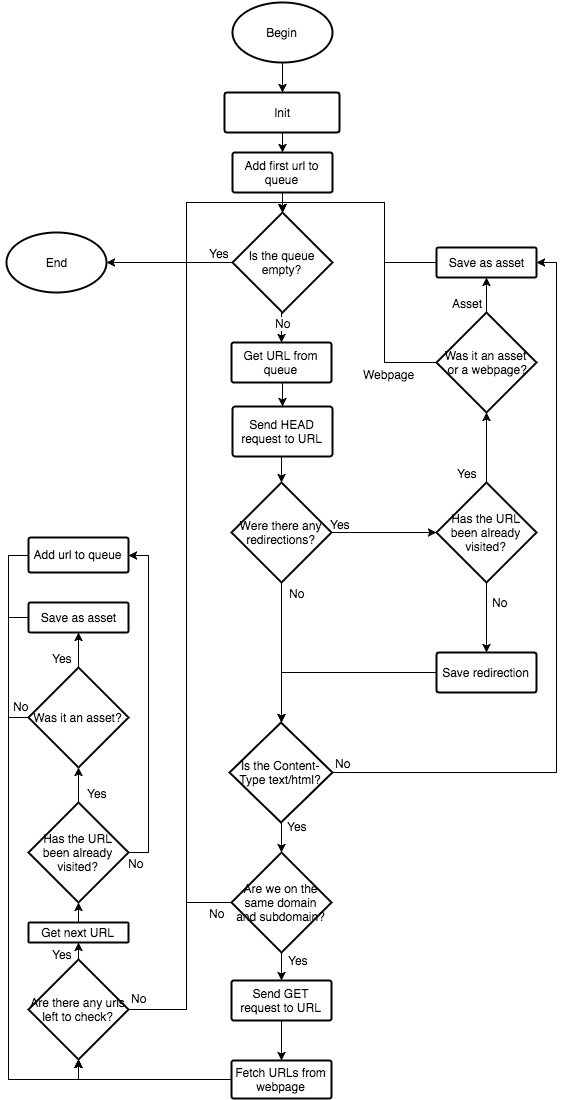

The diagram above was exported from draw.io. Its source (the exported page's mxGraphModel, read from the mxfile embedded in the PNG):
<mxGraphModel dx="1190" dy="704" grid="0" gridSize="10" guides="1" tooltips="1" connect="1" arrows="1" fold="1" page="1" pageScale="1" pageWidth="826" pageHeight="1169" background="#ffffff" math="0" shadow="0">
  <root>
    <mxCell id="0" />
    <mxCell id="1" parent="0" />
    <mxCell id="40" style="edgeStyle=orthogonalEdgeStyle;rounded=0;html=1;exitX=0.5;exitY=1;exitPerimeter=0;entryX=0.5;entryY=0;entryPerimeter=0;jettySize=auto;orthogonalLoop=1;" edge="1" parent="1" source="3" target="6">
      <mxGeometry relative="1" as="geometry" />
    </mxCell>
    <mxCell id="3" value="Init" style="strokeWidth=2;html=1;shape=mxgraph.flowchart.process;whiteSpace=wrap;" vertex="1" parent="1">
      <mxGeometry x="368" y="140" width="115" height="40" as="geometry" />
    </mxCell>
    <mxCell id="51" style="edgeStyle=orthogonalEdgeStyle;rounded=0;html=1;exitX=0.5;exitY=1;exitPerimeter=0;entryX=0.5;entryY=0;entryPerimeter=0;jettySize=auto;orthogonalLoop=1;" edge="1" parent="1" source="6" target="50">
      <mxGeometry relative="1" as="geometry" />
    </mxCell>
    <mxCell id="6" value="Add first url to queue" style="strokeWidth=2;html=1;shape=mxgraph.flowchart.process;whiteSpace=wrap;" vertex="1" parent="1">
      <mxGeometry x="376" y="200" width="100" height="40" as="geometry" />
    </mxCell>
    <mxCell id="38" style="edgeStyle=orthogonalEdgeStyle;rounded=0;html=1;exitX=0.5;exitY=1;exitPerimeter=0;entryX=0.5;entryY=0;entryPerimeter=0;jettySize=auto;orthogonalLoop=1;" edge="1" parent="1" source="7" target="12">
      <mxGeometry relative="1" as="geometry" />
    </mxCell>
    <mxCell id="7" value="Send HEAD request to URL" style="strokeWidth=2;html=1;shape=mxgraph.flowchart.process;whiteSpace=wrap;" vertex="1" parent="1">
      <mxGeometry x="376" y="454" width="100" height="50" as="geometry" />
    </mxCell>
    <mxCell id="37" style="edgeStyle=orthogonalEdgeStyle;rounded=0;html=1;exitX=0.5;exitY=1;exitPerimeter=0;entryX=0.5;entryY=0;entryPerimeter=0;jettySize=auto;orthogonalLoop=1;" edge="1" parent="1" source="8" target="7">
      <mxGeometry relative="1" as="geometry" />
    </mxCell>
    <mxCell id="8" value="Get URL from queue" style="strokeWidth=2;html=1;shape=mxgraph.flowchart.process;whiteSpace=wrap;" vertex="1" parent="1">
      <mxGeometry x="375" y="390" width="100" height="40" as="geometry" />
    </mxCell>
    <mxCell id="43" style="edgeStyle=orthogonalEdgeStyle;rounded=0;html=1;exitX=1;exitY=0.5;exitPerimeter=0;entryX=1;entryY=0.5;entryPerimeter=0;jettySize=auto;orthogonalLoop=1;" edge="1" parent="1" source="10" target="24">
      <mxGeometry relative="1" as="geometry" />
    </mxCell>
    <mxCell id="46" value="No" style="text;html=1;resizable=0;points=[];align=center;verticalAlign=middle;labelBackgroundColor=#ffffff;" vertex="1" connectable="0" parent="43">
      <mxGeometry x="-0.796" y="-3" relative="1" as="geometry">
        <mxPoint x="-67" y="-13" as="offset" />
      </mxGeometry>
    </mxCell>
    <mxCell id="58" style="edgeStyle=orthogonalEdgeStyle;rounded=0;html=1;exitX=0.5;exitY=1;exitPerimeter=0;entryX=0.5;entryY=0;entryPerimeter=0;jettySize=auto;orthogonalLoop=1;" edge="1" parent="1" source="10" target="48">
      <mxGeometry relative="1" as="geometry" />
    </mxCell>
    <mxCell id="59" value="Yes" style="text;html=1;resizable=0;points=[];align=center;verticalAlign=middle;labelBackgroundColor=#ffffff;" vertex="1" connectable="0" parent="58">
      <mxGeometry x="-0.4" y="1" relative="1" as="geometry">
        <mxPoint x="14" y="-6" as="offset" />
      </mxGeometry>
    </mxCell>
    <mxCell id="10" value="&lt;font style=&quot;font-size: 12px&quot;&gt;Is the Content-Type text/html?&lt;/font&gt;" style="strokeWidth=2;html=1;shape=mxgraph.flowchart.decision;whiteSpace=wrap;" vertex="1" parent="1">
      <mxGeometry x="373" y="770" width="103" height="100" as="geometry" />
    </mxCell>
    <mxCell id="45" style="edgeStyle=orthogonalEdgeStyle;rounded=0;html=1;exitX=0;exitY=0.5;exitPerimeter=0;entryX=0.5;entryY=0;entryPerimeter=0;jettySize=auto;orthogonalLoop=1;" edge="1" parent="1" source="11" target="10">
      <mxGeometry relative="1" as="geometry" />
    </mxCell>
    <mxCell id="11" value="Save redirection" style="strokeWidth=2;html=1;shape=mxgraph.flowchart.process;whiteSpace=wrap;" vertex="1" parent="1">
      <mxGeometry x="580" y="700" width="100" height="40" as="geometry" />
    </mxCell>
    <mxCell id="13" style="edgeStyle=orthogonalEdgeStyle;rounded=0;html=1;jettySize=auto;orthogonalLoop=1;entryX=0;entryY=0.5;entryPerimeter=0;" edge="1" parent="1" source="12" target="22">
      <mxGeometry relative="1" as="geometry">
        <mxPoint x="580" y="610" as="targetPoint" />
        <Array as="points" />
      </mxGeometry>
    </mxCell>
    <mxCell id="15" value="Yes" style="text;html=1;resizable=0;points=[];align=center;verticalAlign=middle;labelBackgroundColor=#ffffff;" vertex="1" connectable="0" parent="13">
      <mxGeometry x="-0.6535" y="1" relative="1" as="geometry">
        <mxPoint x="-10" y="-8" as="offset" />
      </mxGeometry>
    </mxCell>
    <mxCell id="20" style="edgeStyle=orthogonalEdgeStyle;rounded=0;html=1;exitX=0.5;exitY=1;exitPerimeter=0;entryX=0.5;entryY=0;entryPerimeter=0;jettySize=auto;orthogonalLoop=1;" edge="1" parent="1" source="12" target="10">
      <mxGeometry relative="1" as="geometry" />
    </mxCell>
    <mxCell id="21" value="No" style="text;html=1;resizable=0;points=[];align=center;verticalAlign=middle;labelBackgroundColor=#ffffff;" vertex="1" connectable="0" parent="20">
      <mxGeometry x="0.0141" y="58" relative="1" as="geometry">
        <mxPoint x="-43" y="-61" as="offset" />
      </mxGeometry>
    </mxCell>
    <mxCell id="12" value="Were there any redirections?" style="strokeWidth=2;html=1;shape=mxgraph.flowchart.decision;whiteSpace=wrap;" vertex="1" parent="1">
      <mxGeometry x="375" y="530" width="100" height="100" as="geometry" />
    </mxCell>
    <mxCell id="26" style="edgeStyle=orthogonalEdgeStyle;rounded=0;html=1;exitX=0.5;exitY=0;exitPerimeter=0;entryX=0.5;entryY=1;entryPerimeter=0;jettySize=auto;orthogonalLoop=1;" edge="1" parent="1" source="22" target="25">
      <mxGeometry relative="1" as="geometry" />
    </mxCell>
    <mxCell id="27" value="Yes" style="text;html=1;resizable=0;points=[];align=center;verticalAlign=middle;labelBackgroundColor=#ffffff;" vertex="1" connectable="0" parent="26">
      <mxGeometry x="-0.2667" y="-1" relative="1" as="geometry">
        <mxPoint x="-21" y="16" as="offset" />
      </mxGeometry>
    </mxCell>
    <mxCell id="44" style="edgeStyle=orthogonalEdgeStyle;rounded=0;html=1;exitX=0.5;exitY=1;exitPerimeter=0;entryX=0.5;entryY=0;entryPerimeter=0;jettySize=auto;orthogonalLoop=1;" edge="1" parent="1" source="22" target="11">
      <mxGeometry relative="1" as="geometry" />
    </mxCell>
    <mxCell id="60" value="No" style="text;html=1;resizable=0;points=[];align=center;verticalAlign=middle;labelBackgroundColor=#ffffff;" vertex="1" connectable="0" parent="44">
      <mxGeometry x="-0.2" y="6" relative="1" as="geometry">
        <mxPoint x="7" y="-9" as="offset" />
      </mxGeometry>
    </mxCell>
    <mxCell id="22" value="Has the URL been already visited?" style="strokeWidth=2;html=1;shape=mxgraph.flowchart.decision;whiteSpace=wrap;" vertex="1" parent="1">
      <mxGeometry x="580" y="530" width="100" height="100" as="geometry" />
    </mxCell>
    <mxCell id="70" style="edgeStyle=orthogonalEdgeStyle;rounded=0;html=1;exitX=0;exitY=0.5;exitPerimeter=0;entryX=0.5;entryY=0;entryPerimeter=0;jettySize=auto;orthogonalLoop=1;" edge="1" parent="1" source="24" target="50">
      <mxGeometry relative="1" as="geometry">
        <Array as="points">
          <mxPoint x="528" y="310" />
          <mxPoint x="528" y="250" />
          <mxPoint x="426" y="250" />
        </Array>
      </mxGeometry>
    </mxCell>
    <mxCell id="24" value="Save as asset" style="strokeWidth=2;html=1;shape=mxgraph.flowchart.process;whiteSpace=wrap;" vertex="1" parent="1">
      <mxGeometry x="580" y="295" width="100" height="30" as="geometry" />
    </mxCell>
    <mxCell id="31" style="edgeStyle=orthogonalEdgeStyle;rounded=0;html=1;exitX=0.5;exitY=0;exitPerimeter=0;entryX=0.5;entryY=1;entryPerimeter=0;jettySize=auto;orthogonalLoop=1;" edge="1" parent="1" source="25" target="24">
      <mxGeometry relative="1" as="geometry" />
    </mxCell>
    <mxCell id="32" value="Asset" style="text;html=1;resizable=0;points=[];align=center;verticalAlign=middle;labelBackgroundColor=#ffffff;" vertex="1" connectable="0" parent="31">
      <mxGeometry x="0.0667" y="-1" relative="1" as="geometry">
        <mxPoint x="-21" y="9" as="offset" />
      </mxGeometry>
    </mxCell>
    <mxCell id="71" style="edgeStyle=orthogonalEdgeStyle;rounded=0;html=1;entryX=0.5;entryY=0;entryPerimeter=0;jettySize=auto;orthogonalLoop=1;" edge="1" parent="1" source="25" target="50">
      <mxGeometry relative="1" as="geometry">
        <Array as="points">
          <mxPoint x="528" y="410" />
          <mxPoint x="528" y="250" />
          <mxPoint x="426" y="250" />
        </Array>
      </mxGeometry>
    </mxCell>
    <mxCell id="72" value="Webpage" style="text;html=1;resizable=0;points=[];align=center;verticalAlign=middle;labelBackgroundColor=#ffffff;" vertex="1" connectable="0" parent="71">
      <mxGeometry x="-0.6765" y="-1" relative="1" as="geometry">
        <mxPoint x="3" y="11" as="offset" />
      </mxGeometry>
    </mxCell>
    <mxCell id="25" value="Was it an asset &amp;nbsp;or a webpage?" style="strokeWidth=2;html=1;shape=mxgraph.flowchart.decision;whiteSpace=wrap;" vertex="1" parent="1">
      <mxGeometry x="580" y="360" width="100" height="100" as="geometry" />
    </mxCell>
    <mxCell id="67" style="edgeStyle=orthogonalEdgeStyle;rounded=0;html=1;exitX=0.5;exitY=1;exitPerimeter=0;jettySize=auto;orthogonalLoop=1;" edge="1" parent="1" source="48" target="62">
      <mxGeometry relative="1" as="geometry" />
    </mxCell>
    <mxCell id="117" value="Yes" style="text;html=1;resizable=0;points=[];align=center;verticalAlign=middle;labelBackgroundColor=#ffffff;" vertex="1" connectable="0" parent="67">
      <mxGeometry x="0.2308" y="-5" relative="1" as="geometry">
        <mxPoint x="21" y="-1" as="offset" />
      </mxGeometry>
    </mxCell>
    <mxCell id="75" style="edgeStyle=orthogonalEdgeStyle;rounded=0;html=1;exitX=0;exitY=0.5;exitPerimeter=0;entryX=0.5;entryY=0;entryPerimeter=0;jettySize=auto;orthogonalLoop=1;" edge="1" parent="1" source="48" target="50">
      <mxGeometry relative="1" as="geometry">
        <Array as="points">
          <mxPoint x="330" y="950" />
          <mxPoint x="330" y="250" />
          <mxPoint x="426" y="250" />
        </Array>
      </mxGeometry>
    </mxCell>
    <mxCell id="76" value="No" style="text;html=1;resizable=0;points=[];align=center;verticalAlign=middle;labelBackgroundColor=#ffffff;" vertex="1" connectable="0" parent="75">
      <mxGeometry x="-0.9318" y="3" relative="1" as="geometry">
        <mxPoint x="14" y="7" as="offset" />
      </mxGeometry>
    </mxCell>
    <mxCell id="48" value="Are we on the same domain and subdomain?" style="strokeWidth=2;html=1;shape=mxgraph.flowchart.decision;whiteSpace=wrap;" vertex="1" parent="1">
      <mxGeometry x="375" y="900" width="100" height="100" as="geometry" />
    </mxCell>
    <mxCell id="52" style="edgeStyle=orthogonalEdgeStyle;rounded=0;html=1;exitX=0.5;exitY=1;exitPerimeter=0;entryX=0.5;entryY=0;entryPerimeter=0;jettySize=auto;orthogonalLoop=1;" edge="1" parent="1" source="50" target="8">
      <mxGeometry relative="1" as="geometry" />
    </mxCell>
    <mxCell id="53" value="No" style="text;html=1;resizable=0;points=[];align=center;verticalAlign=middle;labelBackgroundColor=#ffffff;" vertex="1" connectable="0" parent="52">
      <mxGeometry x="0.0323" y="-1" relative="1" as="geometry">
        <mxPoint x="2" y="-5" as="offset" />
      </mxGeometry>
    </mxCell>
    <mxCell id="114" style="edgeStyle=orthogonalEdgeStyle;rounded=0;html=1;exitX=0;exitY=0.5;exitPerimeter=0;entryX=1;entryY=0.5;entryPerimeter=0;jettySize=auto;orthogonalLoop=1;" edge="1" parent="1" source="50" target="112">
      <mxGeometry relative="1" as="geometry" />
    </mxCell>
    <mxCell id="116" value="Yes" style="text;html=1;resizable=0;points=[];align=center;verticalAlign=middle;labelBackgroundColor=#ffffff;" vertex="1" connectable="0" parent="114">
      <mxGeometry x="-0.7143" relative="1" as="geometry">
        <mxPoint x="4" y="-10" as="offset" />
      </mxGeometry>
    </mxCell>
    <mxCell id="50" value="Is the queue empty?" style="strokeWidth=2;html=1;shape=mxgraph.flowchart.decision;whiteSpace=wrap;" vertex="1" parent="1">
      <mxGeometry x="376" y="260" width="100" height="100" as="geometry" />
    </mxCell>
    <mxCell id="95" style="edgeStyle=orthogonalEdgeStyle;rounded=0;html=1;exitX=0.5;exitY=1;exitPerimeter=0;entryX=0.5;entryY=0;entryPerimeter=0;jettySize=auto;orthogonalLoop=1;" edge="1" parent="1" source="62" target="78">
      <mxGeometry relative="1" as="geometry" />
    </mxCell>
    <mxCell id="62" value="Send GET request to URL" style="strokeWidth=2;html=1;shape=mxgraph.flowchart.process;whiteSpace=wrap;" vertex="1" parent="1">
      <mxGeometry x="375" y="1028" width="100" height="40" as="geometry" />
    </mxCell>
    <mxCell id="65" style="edgeStyle=orthogonalEdgeStyle;rounded=0;html=1;exitX=0.5;exitY=1;exitPerimeter=0;jettySize=auto;orthogonalLoop=1;" edge="1" parent="1" source="62" target="62">
      <mxGeometry relative="1" as="geometry" />
    </mxCell>
    <mxCell id="96" style="edgeStyle=orthogonalEdgeStyle;rounded=0;html=1;exitX=0;exitY=0.5;exitPerimeter=0;entryX=0.5;entryY=1;entryPerimeter=0;jettySize=auto;orthogonalLoop=1;" edge="1" parent="1" source="78" target="93">
      <mxGeometry relative="1" as="geometry" />
    </mxCell>
    <mxCell id="78" value="&lt;span&gt;Fetch URLs from webpage&lt;/span&gt;" style="strokeWidth=2;html=1;shape=mxgraph.flowchart.process;whiteSpace=wrap;" vertex="1" parent="1">
      <mxGeometry x="375" y="1108" width="100" height="38" as="geometry" />
    </mxCell>
    <mxCell id="84" style="edgeStyle=orthogonalEdgeStyle;rounded=0;html=1;exitX=0.5;exitY=0;exitPerimeter=0;jettySize=auto;orthogonalLoop=1;entryX=0.5;entryY=1;entryPerimeter=0;" edge="1" parent="1" source="81" target="85">
      <mxGeometry relative="1" as="geometry">
        <mxPoint x="222" y="890" as="targetPoint" />
        <Array as="points" />
      </mxGeometry>
    </mxCell>
    <mxCell id="81" value="Get next URL" style="strokeWidth=2;html=1;shape=mxgraph.flowchart.process;whiteSpace=wrap;" vertex="1" parent="1">
      <mxGeometry x="172" y="970" width="100" height="20" as="geometry" />
    </mxCell>
    <mxCell id="92" style="edgeStyle=orthogonalEdgeStyle;rounded=0;html=1;exitX=0.5;exitY=0;exitPerimeter=0;entryX=0.5;entryY=1;entryPerimeter=0;jettySize=auto;orthogonalLoop=1;" edge="1" parent="1" source="85" target="91">
      <mxGeometry relative="1" as="geometry" />
    </mxCell>
    <mxCell id="100" value="Yes" style="text;html=1;resizable=0;points=[];align=center;verticalAlign=middle;labelBackgroundColor=#ffffff;" vertex="1" connectable="0" parent="92">
      <mxGeometry x="-0.2" y="-2" relative="1" as="geometry">
        <mxPoint x="16" y="4" as="offset" />
      </mxGeometry>
    </mxCell>
    <mxCell id="108" style="edgeStyle=orthogonalEdgeStyle;rounded=0;html=1;exitX=1;exitY=0.5;exitPerimeter=0;entryX=1;entryY=0.5;entryPerimeter=0;jettySize=auto;orthogonalLoop=1;" edge="1" parent="1" source="85" target="103">
      <mxGeometry relative="1" as="geometry">
        <Array as="points">
          <mxPoint x="292" y="900" />
          <mxPoint x="292" y="603" />
        </Array>
      </mxGeometry>
    </mxCell>
    <mxCell id="109" value="No" style="text;html=1;resizable=0;points=[];align=center;verticalAlign=middle;labelBackgroundColor=#ffffff;" vertex="1" connectable="0" parent="108">
      <mxGeometry x="-0.9514" y="-3" relative="1" as="geometry">
        <mxPoint x="-1" y="7" as="offset" />
      </mxGeometry>
    </mxCell>
    <mxCell id="85" value="Has the URL been already visited?" style="strokeWidth=2;html=1;shape=mxgraph.flowchart.decision;whiteSpace=wrap;" vertex="1" parent="1">
      <mxGeometry x="172" y="850" width="100" height="100" as="geometry" />
    </mxCell>
    <mxCell id="99" style="edgeStyle=orthogonalEdgeStyle;rounded=0;html=1;exitX=0;exitY=0.5;exitPerimeter=0;entryX=0.5;entryY=1;entryPerimeter=0;jettySize=auto;orthogonalLoop=1;" edge="1" parent="1" source="88" target="93">
      <mxGeometry relative="1" as="geometry" />
    </mxCell>
    <mxCell id="88" value="Save as asset" style="strokeWidth=2;html=1;shape=mxgraph.flowchart.process;whiteSpace=wrap;" vertex="1" parent="1">
      <mxGeometry x="172" y="650" width="100" height="30" as="geometry" />
    </mxCell>
    <mxCell id="89" style="edgeStyle=orthogonalEdgeStyle;rounded=0;html=1;exitX=0.5;exitY=0;exitPerimeter=0;entryX=0.5;entryY=1;entryPerimeter=0;jettySize=auto;orthogonalLoop=1;" edge="1" source="91" target="88" parent="1">
      <mxGeometry x="222" y="680" as="geometry" />
    </mxCell>
    <mxCell id="90" value="Yes" style="text;html=1;resizable=0;points=[];align=center;verticalAlign=middle;labelBackgroundColor=#ffffff;" vertex="1" connectable="0" parent="89">
      <mxGeometry x="0.0667" y="-1" relative="1" as="geometry">
        <mxPoint x="-18" y="9" as="offset" />
      </mxGeometry>
    </mxCell>
    <mxCell id="101" style="edgeStyle=orthogonalEdgeStyle;rounded=0;html=1;exitX=0;exitY=0.5;exitPerimeter=0;entryX=0.5;entryY=1;entryPerimeter=0;jettySize=auto;orthogonalLoop=1;" edge="1" parent="1" source="91" target="93">
      <mxGeometry relative="1" as="geometry" />
    </mxCell>
    <mxCell id="102" value="No" style="text;html=1;resizable=0;points=[];align=center;verticalAlign=middle;labelBackgroundColor=#ffffff;" vertex="1" connectable="0" parent="101">
      <mxGeometry x="-0.9576" relative="1" as="geometry">
        <mxPoint x="2" y="-12" as="offset" />
      </mxGeometry>
    </mxCell>
    <mxCell id="91" value="Was it an asset?" style="strokeWidth=2;html=1;shape=mxgraph.flowchart.decision;whiteSpace=wrap;" vertex="1" parent="1">
      <mxGeometry x="172" y="715" width="100" height="100" as="geometry" />
    </mxCell>
    <mxCell id="97" style="edgeStyle=orthogonalEdgeStyle;rounded=0;html=1;exitX=0.5;exitY=0;exitPerimeter=0;entryX=0.5;entryY=1;entryPerimeter=0;jettySize=auto;orthogonalLoop=1;" edge="1" parent="1" source="93" target="81">
      <mxGeometry relative="1" as="geometry" />
    </mxCell>
    <mxCell id="98" value="Yes" style="text;html=1;resizable=0;points=[];align=center;verticalAlign=middle;labelBackgroundColor=#ffffff;" vertex="1" connectable="0" parent="97">
      <mxGeometry x="0.0588" y="-2" relative="1" as="geometry">
        <mxPoint x="-19" y="3" as="offset" />
      </mxGeometry>
    </mxCell>
    <mxCell id="110" style="edgeStyle=orthogonalEdgeStyle;rounded=0;html=1;exitX=1;exitY=0.5;exitPerimeter=0;entryX=0.5;entryY=0;entryPerimeter=0;jettySize=auto;orthogonalLoop=1;" edge="1" parent="1" source="93" target="50">
      <mxGeometry relative="1" as="geometry">
        <Array as="points">
          <mxPoint x="330" y="1057" />
          <mxPoint x="330" y="250" />
          <mxPoint x="426" y="250" />
        </Array>
      </mxGeometry>
    </mxCell>
    <mxCell id="111" value="No" style="text;html=1;resizable=0;points=[];align=center;verticalAlign=middle;labelBackgroundColor=#ffffff;" vertex="1" connectable="0" parent="110">
      <mxGeometry x="-0.9629" y="1" relative="1" as="geometry">
        <mxPoint x="-8" y="-11" as="offset" />
      </mxGeometry>
    </mxCell>
    <mxCell id="93" value="Are there any urls left to check?" style="strokeWidth=2;html=1;shape=mxgraph.flowchart.decision;whiteSpace=wrap;" vertex="1" parent="1">
      <mxGeometry x="172" y="1007" width="100" height="100" as="geometry" />
    </mxCell>
    <mxCell id="107" style="edgeStyle=orthogonalEdgeStyle;rounded=0;html=1;exitX=0;exitY=0.5;exitPerimeter=0;entryX=0.5;entryY=1;entryPerimeter=0;jettySize=auto;orthogonalLoop=1;" edge="1" parent="1" source="103" target="93">
      <mxGeometry relative="1" as="geometry">
        <Array as="points">
          <mxPoint x="152" y="603" />
          <mxPoint x="152" y="1127" />
          <mxPoint x="222" y="1127" />
        </Array>
      </mxGeometry>
    </mxCell>
    <mxCell id="103" value="Add url to queue" style="strokeWidth=2;html=1;shape=mxgraph.flowchart.process;whiteSpace=wrap;" vertex="1" parent="1">
      <mxGeometry x="172" y="585" width="100" height="35" as="geometry" />
    </mxCell>
    <mxCell id="112" value="End" style="strokeWidth=2;html=1;shape=mxgraph.flowchart.start_1;whiteSpace=wrap;" vertex="1" parent="1">
      <mxGeometry x="150" y="280" width="100" height="60" as="geometry" />
    </mxCell>
    <mxCell id="115" style="edgeStyle=orthogonalEdgeStyle;rounded=0;html=1;exitX=0.5;exitY=1;exitPerimeter=0;entryX=0.5;entryY=0;entryPerimeter=0;jettySize=auto;orthogonalLoop=1;" edge="1" parent="1" source="113" target="3">
      <mxGeometry relative="1" as="geometry" />
    </mxCell>
    <mxCell id="113" value="Begin" style="strokeWidth=2;html=1;shape=mxgraph.flowchart.start_1;whiteSpace=wrap;" vertex="1" parent="1">
      <mxGeometry x="376" y="50" width="100" height="60" as="geometry" />
    </mxCell>
  </root>
</mxGraphModel>